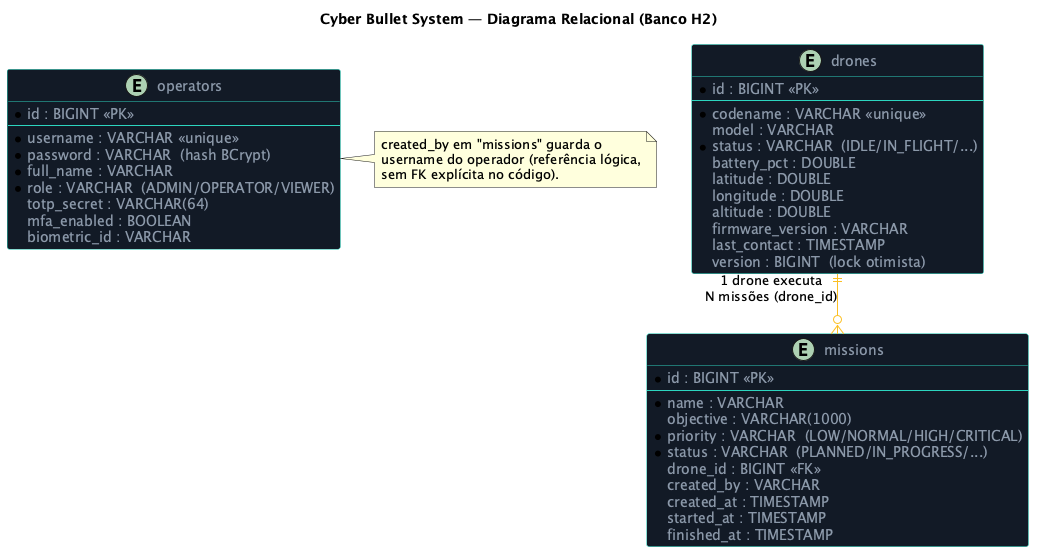

The diagram above was rendered by PlantUML. Its source (embedded in the PNG):
@startuml er-relacional
title Cyber Bullet System — Diagrama Relacional (Banco H2)

skinparam linetype ortho
skinparam classBackgroundColor #131a26
skinparam classBorderColor #2dd4bf
skinparam classFontColor #e6edf3
skinparam classAttributeFontColor #8b98a9
skinparam ArrowColor #fbbf24

' Usa notação de entidade (tabela). PK = chave primária, FK = chave estrangeira.

entity "operators" as operators {
  * id : BIGINT <<PK>>
  --
  * username : VARCHAR <<unique>>
  * password : VARCHAR  (hash BCrypt)
  * full_name : VARCHAR
  * role : VARCHAR  (ADMIN/OPERATOR/VIEWER)
  totp_secret : VARCHAR(64)
  mfa_enabled : BOOLEAN
  biometric_id : VARCHAR
}

entity "drones" as drones {
  * id : BIGINT <<PK>>
  --
  * codename : VARCHAR <<unique>>
  model : VARCHAR
  * status : VARCHAR  (IDLE/IN_FLIGHT/...)
  battery_pct : DOUBLE
  latitude : DOUBLE
  longitude : DOUBLE
  altitude : DOUBLE
  firmware_version : VARCHAR
  last_contact : TIMESTAMP
  version : BIGINT  (lock otimista)
}

entity "missions" as missions {
  * id : BIGINT <<PK>>
  --
  * name : VARCHAR
  objective : VARCHAR(1000)
  * priority : VARCHAR  (LOW/NORMAL/HIGH/CRITICAL)
  * status : VARCHAR  (PLANNED/IN_PROGRESS/...)
  drone_id : BIGINT <<FK>>
  created_by : VARCHAR
  created_at : TIMESTAMP
  started_at : TIMESTAMP
  finished_at : TIMESTAMP
}

' Relação: uma missão referencia no máximo um drone (ManyToOne).
drones ||--o{ missions : "1 drone executa\nN missões (drone_id)"

note right of operators
  created_by em "missions" guarda o
  username do operador (referência lógica,
  sem FK explícita no código).
end note

@enduml